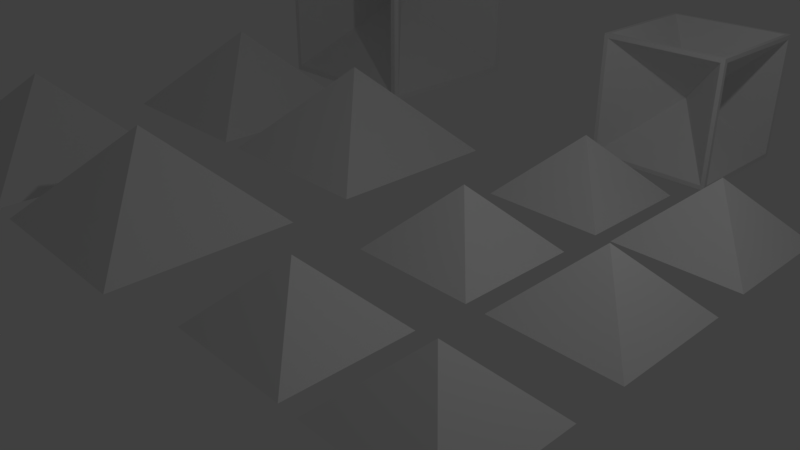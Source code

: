 # Source: 6sidedModular.blend  (saved by Blender 2.78.0; exported with 4.5.12 LTS)
import bpy
from mathutils import Matrix  # noqa: F401  (used for matrix-valued properties, if any)

bpy.ops.wm.read_factory_settings(use_empty=True)
scene = bpy.context.scene
scene.name = 'Scene'

# ---- collections
col_collection_1 = bpy.data.collections.new('Collection 1'); scene.collection.children.link(col_collection_1)

# ---- world
world_world = bpy.data.worlds.new('World'); scene.world = world_world
world_world.color = (0.05088, 0.05088, 0.05088)
world_world.use_sun_shadow = False
world_world.sun_shadow_jitter_overblur = 0.0
world_world.cycles.sampling_method = 'MANUAL'

# ---- cameras
cam_camera = bpy.data.cameras.new('Camera')
cam_camera.clip_end = 100.0
cam_camera.lens = 35.0
cam_camera.sensor_width = 32.0
cam_camera.sensor_height = 18.0
cam_camera.ortho_scale = 7.314
cam_camera.dof.focus_distance = 0.0
cam_camera.dof.aperture_fstop = 128.0

# ---- lights
light_lamp = bpy.data.lights.new('Lamp', 'POINT')
light_lamp.transmission_factor = 0.0
light_lamp.cutoff_distance = 30.0
light_lamp.energy = 100.0
light_lamp.shadow_buffer_clip_start = 1.001
light_lamp.shadow_soft_size = 0.1
light_lamp.shadow_maximum_resolution = 0.006
light_lamp.use_absolute_resolution = True

# ---- meshes
me_plane_023 = bpy.data.meshes.new('Plane.023')
me_plane_023.from_pydata([(-1.584, -12.9, 3.0), (-4.384, -12.9, 3.0), (-1.584, -10.1, 3.0), (-4.384, -10.1, 3.0), (-2.984, -11.5, 1.6), (-2.615, -9.729, 1.729), (-2.984, -11.5, 1.7), (-4.284, -10.2, 3.0), (-1.684, -10.2, 3.0), (-1.684, -12.8, 3.0), (-4.284, -12.8, 3.0), (-1.564, -8.881, 3.0), (-4.364, -8.881, 3.0), (-1.564, -6.081, 3.0), (-4.364, -6.081, 3.0), (-2.964, -7.481, 1.6), (-2.596, -5.714, 1.729), (-2.964, -7.481, 1.7), (-4.264, -6.181, 3.0), (-1.664, -6.181, 3.0), (-1.664, -8.781, 3.0), (-4.264, -8.781, 3.0), (-1.484, -5.059, 3.0), (-4.284, -5.059, 3.0), (-1.484, -2.259, 3.0), (-4.284, -2.259, 3.0), (-2.884, -3.659, 1.6), (-2.516, -1.893, 1.729), (-2.884, -3.659, 1.7), (-4.184, -2.359, 3.0), (-1.584, -2.359, 3.0), (-1.584, -4.959, 3.0), (-4.184, -4.959, 3.0), (1.675, -12.9, 3.0), (-1.125, -12.9, 3.0), (1.675, -10.1, 3.0), (-1.125, -10.1, 3.0), (0.2747, -11.5, 1.6), (0.6433, -9.729, 1.729), (0.2747, -11.5, 1.7), (-1.025, -10.2, 3.0), (1.575, -10.2, 3.0), (1.575, -12.8, 3.0), (-1.025, -12.8, 3.0), (1.675, -8.881, 3.0), (-1.125, -8.881, 3.0), (1.675, -6.081, 3.0), (-1.125, -6.081, 3.0), (0.2747, -7.481, 1.6), (0.6433, -5.714, 1.729), (0.2747, -7.481, 1.7), (-1.025, -6.181, 3.0), (1.575, -6.181, 3.0), (1.575, -8.781, 3.0), (-1.025, -8.781, 3.0), (1.675, -5.059, 3.0), (-1.125, -5.059, 3.0), (1.675, -2.259, 3.0), (-1.125, -2.259, 3.0), (0.2747, -3.659, 1.6), (0.6433, -1.893, 1.729), (0.2747, -3.659, 1.7), (-1.025, -2.359, 3.0), (1.575, -2.359, 3.0), (1.575, -4.959, 3.0), (-1.025, -4.959, 3.0), (0.0, 0.0, 1.4), (-1.4, 1.4, 0.0), (1.4, 1.4, 0.0), (1.4, -1.4, 0.0), (-1.4, -1.4, 0.0), (1.5, -1.5, -1.192e-07), (-1.5, -1.5, 1.192e-07), (1.5, 1.5, -2.384e-07), (-1.5, 1.5, 0.0), (1.5, -1.5, 3.0), (-1.5, -1.5, 3.0), (1.5, 1.5, 3.0), (-1.5, 1.5, 3.0), (-0.1, -1.192e-07, 1.5), (-1.5, 1.4, 2.9), (-1.5, 1.4, 0.1), (-1.5, -1.4, 0.1), (-1.5, -1.4, 2.9), (0.1, -1.192e-07, 1.5), (1.5, 1.4, 0.1), (1.5, 1.4, 2.9), (1.5, -1.4, 2.9), (1.5, -1.4, 0.1), (1.311e-07, 0.1, 1.5), (1.4, 1.5, 0.1), (-1.4, 1.5, 0.1), (-1.4, 1.5, 2.9), (1.4, 1.5, 2.9), (1.311e-07, -0.1, 1.5), (1.4, -1.5, 2.9), (-1.4, -1.5, 2.9), (-1.4, -1.5, 0.1), (1.4, -1.5, 0.1), (1.399e-07, 0.0, 1.6), (1.4, 1.4, 3.0), (-1.4, 1.4, 3.0), (-1.4, -1.4, 3.0), (1.4, -1.4, 3.0)], [], [(8, 6, 7), (4, 3, 1), (2, 3, 4), (0, 2, 4), (1, 0, 4), (9, 6, 8), (10, 6, 9), (6, 10, 7), (1, 10, 9, 0), (0, 9, 8, 2), (2, 8, 7, 3), (1, 3, 7, 10), (19, 17, 18), (15, 14, 12), (13, 14, 15), (11, 13, 15), (12, 11, 15), (20, 17, 19), (21, 17, 20), (17, 21, 18), (12, 21, 20, 11), (11, 20, 19, 13), (13, 19, 18, 14), (12, 14, 18, 21), (30, 28, 29), (26, 25, 23), (24, 25, 26), (22, 24, 26), (23, 22, 26), (31, 28, 30), (32, 28, 31), (28, 32, 29), (23, 32, 31, 22), (22, 31, 30, 24), (24, 30, 29, 25), (23, 25, 29, 32), (41, 39, 40), (37, 36, 34), (35, 36, 37), (33, 35, 37), (34, 33, 37), (42, 39, 41), (43, 39, 42), (39, 43, 40), (34, 43, 42, 33), (33, 42, 41, 35), (35, 41, 40, 36), (34, 36, 40, 43), (52, 50, 51), (48, 47, 45), (46, 47, 48), (44, 46, 48), (45, 44, 48), (53, 50, 52), (54, 50, 53), (50, 54, 51), (45, 54, 53, 44), (44, 53, 52, 46), (46, 52, 51, 47), (45, 47, 51, 54), (63, 61, 62), (59, 58, 56), (57, 58, 59), (55, 57, 59), (56, 55, 59), (64, 61, 63), (65, 61, 64), (61, 65, 62), (56, 65, 64, 55), (55, 64, 63, 57), (57, 63, 62, 58), (56, 58, 62, 65), (66, 69, 68), (69, 66, 70), (66, 67, 70), (67, 66, 68), (79, 82, 81), (82, 79, 83), (79, 80, 83), (80, 79, 81), (84, 87, 86), (87, 84, 88), (84, 85, 88), (85, 84, 86), (89, 92, 91), (92, 89, 93), (89, 90, 93), (90, 89, 91), (94, 97, 96), (97, 94, 98), (94, 95, 98), (95, 94, 96), (99, 102, 101), (102, 99, 103), (99, 100, 103), (100, 99, 101), (75, 103, 100, 77), (76, 102, 103, 75), (76, 78, 101, 102), (77, 100, 101, 78), (86, 77, 73, 85), (71, 88, 85, 73), (88, 71, 75, 87), (75, 77, 86, 87), (72, 97, 98, 71), (98, 95, 75, 71), (75, 95, 96, 76), (96, 97, 72, 76), (83, 76, 72, 82), (72, 74, 81, 82), (81, 74, 78, 80), (76, 83, 80, 78), (73, 90, 91, 74), (91, 92, 78, 74), (78, 92, 93, 77), (93, 90, 73, 77), (69, 71, 73, 68), (70, 72, 71, 69), (67, 74, 72, 70), (68, 73, 74, 67)])
me_plane_023.use_remesh_preserve_volume = False
me_plane_023.use_remesh_preserve_attributes = False
me_plane_023.use_mirror_vertex_groups = False
me_plane_023.update()
me_plane_022 = bpy.data.meshes.new('Plane.022')
me_plane_022.from_pydata([(-1.584, -12.9, 3.0), (-4.384, -12.9, 3.0), (-1.584, -10.1, 3.0), (-4.384, -10.1, 3.0), (-2.984, -11.5, 1.6), (-2.615, -9.729, 1.729), (-2.984, -11.5, 1.7), (-4.284, -10.2, 3.0), (-1.684, -10.2, 3.0), (-1.684, -12.8, 3.0), (-4.284, -12.8, 3.0), (-1.564, -8.881, 3.0), (-4.364, -8.881, 3.0), (-1.564, -6.081, 3.0), (-4.364, -6.081, 3.0), (-2.964, -7.481, 1.6), (-2.596, -5.714, 1.729), (-2.964, -7.481, 1.7), (-4.264, -6.181, 3.0), (-1.664, -6.181, 3.0), (-1.664, -8.781, 3.0), (-4.264, -8.781, 3.0), (-1.484, -5.059, 3.0), (-4.284, -5.059, 3.0), (-1.484, -2.259, 3.0), (-4.284, -2.259, 3.0), (-2.884, -3.659, 1.6), (-2.516, -1.893, 1.729), (-2.884, -3.659, 1.7), (-4.184, -2.359, 3.0), (-1.584, -2.359, 3.0), (-1.584, -4.959, 3.0), (-4.184, -4.959, 3.0), (1.675, -12.9, 3.0), (-1.125, -12.9, 3.0), (1.675, -10.1, 3.0), (-1.125, -10.1, 3.0), (0.2747, -11.5, 1.6), (0.6433, -9.729, 1.729), (0.2747, -11.5, 1.7), (-1.025, -10.2, 3.0), (1.575, -10.2, 3.0), (1.575, -12.8, 3.0), (-1.025, -12.8, 3.0), (1.675, -8.881, 3.0), (-1.125, -8.881, 3.0), (1.675, -6.081, 3.0), (-1.125, -6.081, 3.0), (0.2747, -7.481, 1.6), (0.6433, -5.714, 1.729), (0.2747, -7.481, 1.7), (-1.025, -6.181, 3.0), (1.575, -6.181, 3.0), (1.575, -8.781, 3.0), (-1.025, -8.781, 3.0), (1.675, -5.059, 3.0), (-1.125, -5.059, 3.0), (1.675, -2.259, 3.0), (-1.125, -2.259, 3.0), (0.2747, -3.659, 1.6), (0.6433, -1.893, 1.729), (0.2747, -3.659, 1.7), (-1.025, -2.359, 3.0), (1.575, -2.359, 3.0), (1.575, -4.959, 3.0), (-1.025, -4.959, 3.0), (0.0, 0.0, 1.4), (-1.4, 1.4, 0.0), (1.4, 1.4, 0.0), (1.4, -1.4, 0.0), (-1.4, -1.4, 0.0), (1.5, -1.5, -1.192e-07), (-1.5, -1.5, 1.192e-07), (1.5, 1.5, -2.384e-07), (-1.5, 1.5, 0.0), (1.5, -1.5, 3.0), (-1.5, -1.5, 3.0), (1.5, 1.5, 3.0), (-1.5, 1.5, 3.0), (-0.1, -1.192e-07, 1.5), (-1.5, 1.4, 2.9), (-1.5, 1.4, 0.1), (-1.5, -1.4, 0.1), (-1.5, -1.4, 2.9), (0.1, -1.192e-07, 1.5), (1.5, 1.4, 0.1), (1.5, 1.4, 2.9), (1.5, -1.4, 2.9), (1.5, -1.4, 0.1), (1.311e-07, 0.1, 1.5), (1.4, 1.5, 0.1), (-1.4, 1.5, 0.1), (-1.4, 1.5, 2.9), (1.4, 1.5, 2.9), (1.311e-07, -0.1, 1.5), (1.4, -1.5, 2.9), (-1.4, -1.5, 2.9), (-1.4, -1.5, 0.1), (1.4, -1.5, 0.1), (1.399e-07, 0.0, 1.6), (1.4, 1.4, 3.0), (-1.4, 1.4, 3.0), (-1.4, -1.4, 3.0), (1.4, -1.4, 3.0)], [], [(8, 6, 7), (4, 3, 1), (2, 3, 4), (0, 2, 4), (1, 0, 4), (9, 6, 8), (10, 6, 9), (6, 10, 7), (1, 10, 9, 0), (0, 9, 8, 2), (2, 8, 7, 3), (1, 3, 7, 10), (19, 17, 18), (15, 14, 12), (13, 14, 15), (11, 13, 15), (12, 11, 15), (20, 17, 19), (21, 17, 20), (17, 21, 18), (12, 21, 20, 11), (11, 20, 19, 13), (13, 19, 18, 14), (12, 14, 18, 21), (30, 28, 29), (26, 25, 23), (24, 25, 26), (22, 24, 26), (23, 22, 26), (31, 28, 30), (32, 28, 31), (28, 32, 29), (23, 32, 31, 22), (22, 31, 30, 24), (24, 30, 29, 25), (23, 25, 29, 32), (41, 39, 40), (37, 36, 34), (35, 36, 37), (33, 35, 37), (34, 33, 37), (42, 39, 41), (43, 39, 42), (39, 43, 40), (34, 43, 42, 33), (33, 42, 41, 35), (35, 41, 40, 36), (34, 36, 40, 43), (52, 50, 51), (48, 47, 45), (46, 47, 48), (44, 46, 48), (45, 44, 48), (53, 50, 52), (54, 50, 53), (50, 54, 51), (45, 54, 53, 44), (44, 53, 52, 46), (46, 52, 51, 47), (45, 47, 51, 54), (63, 61, 62), (59, 58, 56), (57, 58, 59), (55, 57, 59), (56, 55, 59), (64, 61, 63), (65, 61, 64), (61, 65, 62), (56, 65, 64, 55), (55, 64, 63, 57), (57, 63, 62, 58), (56, 58, 62, 65), (66, 69, 68), (69, 66, 70), (66, 67, 70), (67, 66, 68), (79, 82, 81), (82, 79, 83), (79, 80, 83), (80, 79, 81), (84, 87, 86), (87, 84, 88), (84, 85, 88), (85, 84, 86), (89, 92, 91), (92, 89, 93), (89, 90, 93), (90, 89, 91), (94, 97, 96), (97, 94, 98), (94, 95, 98), (95, 94, 96), (99, 102, 101), (102, 99, 103), (99, 100, 103), (100, 99, 101), (75, 103, 100, 77), (76, 102, 103, 75), (76, 78, 101, 102), (77, 100, 101, 78), (86, 77, 73, 85), (71, 88, 85, 73), (88, 71, 75, 87), (75, 77, 86, 87), (72, 97, 98, 71), (98, 95, 75, 71), (75, 95, 96, 76), (96, 97, 72, 76), (83, 76, 72, 82), (72, 74, 81, 82), (81, 74, 78, 80), (76, 83, 80, 78), (73, 90, 91, 74), (91, 92, 78, 74), (78, 92, 93, 77), (93, 90, 73, 77), (69, 71, 73, 68), (70, 72, 71, 69), (67, 74, 72, 70), (68, 73, 74, 67)])
me_plane_022.use_remesh_preserve_volume = False
me_plane_022.use_remesh_preserve_attributes = False
me_plane_022.use_mirror_vertex_groups = False
me_plane_022.update()
me_plane_006 = bpy.data.meshes.new('Plane.006')
me_plane_006.from_pydata([(-1.584, -12.9, 3.0), (-4.384, -12.9, 3.0), (-1.584, -10.1, 3.0), (-4.384, -10.1, 3.0), (-2.984, -11.5, 1.6), (-2.615, -9.729, 1.729), (-2.984, -11.5, 1.7), (-4.284, -10.2, 3.0), (-1.684, -10.2, 3.0), (-1.684, -12.8, 3.0), (-4.284, -12.8, 3.0), (-1.564, -8.881, 3.0), (-4.364, -8.881, 3.0), (-1.564, -6.081, 3.0), (-4.364, -6.081, 3.0), (-2.964, -7.481, 1.6), (-2.596, -5.714, 1.729), (-2.964, -7.481, 1.7), (-4.264, -6.181, 3.0), (-1.664, -6.181, 3.0), (-1.664, -8.781, 3.0), (-4.264, -8.781, 3.0), (-1.484, -5.059, 3.0), (-4.284, -5.059, 3.0), (-1.484, -2.259, 3.0), (-4.284, -2.259, 3.0), (-2.884, -3.659, 1.6), (-2.516, -1.893, 1.729), (-2.884, -3.659, 1.7), (-4.184, -2.359, 3.0), (-1.584, -2.359, 3.0), (-1.584, -4.959, 3.0), (-4.184, -4.959, 3.0), (1.675, -12.9, 3.0), (-1.125, -12.9, 3.0), (1.675, -10.1, 3.0), (-1.125, -10.1, 3.0), (0.2747, -11.5, 1.6), (0.6433, -9.729, 1.729), (0.2747, -11.5, 1.7), (-1.025, -10.2, 3.0), (1.575, -10.2, 3.0), (1.575, -12.8, 3.0), (-1.025, -12.8, 3.0), (1.675, -8.881, 3.0), (-1.125, -8.881, 3.0), (1.675, -6.081, 3.0), (-1.125, -6.081, 3.0), (0.2747, -7.481, 1.6), (0.6433, -5.714, 1.729), (0.2747, -7.481, 1.7), (-1.025, -6.181, 3.0), (1.575, -6.181, 3.0), (1.575, -8.781, 3.0), (-1.025, -8.781, 3.0), (1.675, -5.059, 3.0), (-1.125, -5.059, 3.0), (1.675, -2.259, 3.0), (-1.125, -2.259, 3.0), (0.2747, -3.659, 1.6), (0.6433, -1.893, 1.729), (0.2747, -3.659, 1.7), (-1.025, -2.359, 3.0), (1.575, -2.359, 3.0), (1.575, -4.959, 3.0), (-1.025, -4.959, 3.0), (0.0, 0.0, 1.4), (-1.4, 1.4, 0.0), (1.4, 1.4, 0.0), (1.4, -1.4, 0.0), (-1.4, -1.4, 0.0), (1.5, -1.5, -1.192e-07), (-1.5, -1.5, 1.192e-07), (1.5, 1.5, -2.384e-07), (-1.5, 1.5, 0.0), (1.5, -1.5, 3.0), (-1.5, -1.5, 3.0), (1.5, 1.5, 3.0), (-1.5, 1.5, 3.0), (-0.1, -1.192e-07, 1.5), (-1.5, 1.4, 2.9), (-1.5, 1.4, 0.1), (-1.5, -1.4, 0.1), (-1.5, -1.4, 2.9), (0.1, -1.192e-07, 1.5), (1.5, 1.4, 0.1), (1.5, 1.4, 2.9), (1.5, -1.4, 2.9), (1.5, -1.4, 0.1), (1.311e-07, 0.1, 1.5), (1.4, 1.5, 0.1), (-1.4, 1.5, 0.1), (-1.4, 1.5, 2.9), (1.4, 1.5, 2.9), (1.311e-07, -0.1, 1.5), (1.4, -1.5, 2.9), (-1.4, -1.5, 2.9), (-1.4, -1.5, 0.1), (1.4, -1.5, 0.1), (1.399e-07, 0.0, 1.6), (1.4, 1.4, 3.0), (-1.4, 1.4, 3.0), (-1.4, -1.4, 3.0), (1.4, -1.4, 3.0)], [], [(8, 6, 7), (4, 3, 1), (2, 3, 4), (0, 2, 4), (1, 0, 4), (9, 6, 8), (10, 6, 9), (6, 10, 7), (1, 10, 9, 0), (0, 9, 8, 2), (2, 8, 7, 3), (1, 3, 7, 10), (19, 17, 18), (15, 14, 12), (13, 14, 15), (11, 13, 15), (12, 11, 15), (20, 17, 19), (21, 17, 20), (17, 21, 18), (12, 21, 20, 11), (11, 20, 19, 13), (13, 19, 18, 14), (12, 14, 18, 21), (30, 28, 29), (26, 25, 23), (24, 25, 26), (22, 24, 26), (23, 22, 26), (31, 28, 30), (32, 28, 31), (28, 32, 29), (23, 32, 31, 22), (22, 31, 30, 24), (24, 30, 29, 25), (23, 25, 29, 32), (41, 39, 40), (37, 36, 34), (35, 36, 37), (33, 35, 37), (34, 33, 37), (42, 39, 41), (43, 39, 42), (39, 43, 40), (34, 43, 42, 33), (33, 42, 41, 35), (35, 41, 40, 36), (34, 36, 40, 43), (52, 50, 51), (48, 47, 45), (46, 47, 48), (44, 46, 48), (45, 44, 48), (53, 50, 52), (54, 50, 53), (50, 54, 51), (45, 54, 53, 44), (44, 53, 52, 46), (46, 52, 51, 47), (45, 47, 51, 54), (63, 61, 62), (59, 58, 56), (57, 58, 59), (55, 57, 59), (56, 55, 59), (64, 61, 63), (65, 61, 64), (61, 65, 62), (56, 65, 64, 55), (55, 64, 63, 57), (57, 63, 62, 58), (56, 58, 62, 65), (66, 69, 68), (69, 66, 70), (66, 67, 70), (67, 66, 68), (79, 82, 81), (82, 79, 83), (79, 80, 83), (80, 79, 81), (84, 87, 86), (87, 84, 88), (84, 85, 88), (85, 84, 86), (89, 92, 91), (92, 89, 93), (89, 90, 93), (90, 89, 91), (94, 97, 96), (97, 94, 98), (94, 95, 98), (95, 94, 96), (99, 102, 101), (102, 99, 103), (99, 100, 103), (100, 99, 101), (75, 103, 100, 77), (76, 102, 103, 75), (76, 78, 101, 102), (77, 100, 101, 78), (86, 77, 73, 85), (71, 88, 85, 73), (88, 71, 75, 87), (75, 77, 86, 87), (72, 97, 98, 71), (98, 95, 75, 71), (75, 95, 96, 76), (96, 97, 72, 76), (83, 76, 72, 82), (72, 74, 81, 82), (81, 74, 78, 80), (76, 83, 80, 78), (73, 90, 91, 74), (91, 92, 78, 74), (78, 92, 93, 77), (93, 90, 73, 77), (69, 71, 73, 68), (70, 72, 71, 69), (67, 74, 72, 70), (68, 73, 74, 67)])
me_plane_006.use_remesh_preserve_volume = False
me_plane_006.use_remesh_preserve_attributes = False
me_plane_006.use_mirror_vertex_groups = False
me_plane_006.update()

# ---- objects
ob_cubeshell_002 = bpy.data.objects.new('CubeShell.002', me_plane_023)
ob_cubeshell_001 = bpy.data.objects.new('CubeShell.001', me_plane_022)
ob_cubeshell = bpy.data.objects.new('CubeShell', me_plane_006)
ob_lamp = bpy.data.objects.new('Lamp', light_lamp)
ob_camera = bpy.data.objects.new('Camera', cam_camera)

# ---- transforms, parenting, visibility, modifiers, constraints
ob_cubeshell_002.location = (5.935, 5.92, 1.0)
ob_cubeshell_002.rotation_euler = (-0.0, -3.142, -0.0)
ob_cubeshell_002.scale = (0.3333, 0.3333, 0.3333)
ob_cubeshell_002.lineart.crease_threshold = 0.0
ob_cubeshell_001.location = (0.9374, 5.92, 2.0)
ob_cubeshell_001.rotation_euler = (-0.0, -3.142, -0.0)
ob_cubeshell_001.scale = (0.6667, 0.6667, 0.6667)
ob_cubeshell_001.lineart.crease_threshold = 0.0
ob_cubeshell.location = (-5.759, 5.92, 3.0)
ob_cubeshell.rotation_euler = (-0.0, -3.142, -0.0)
ob_cubeshell.lineart.crease_threshold = 0.0
ob_lamp.location = (4.076, 1.005, 5.904)
ob_lamp.rotation_euler = (0.6503, 0.05522, 1.866)
ob_lamp.lock_rotations_4d = False
ob_lamp.empty_display_type = 'ARROWS'
ob_lamp.color = (0.0, 0.0, 0.0, 0.0)
ob_lamp.lineart.crease_threshold = 0.0
ob_camera.location = (7.481, -6.508, 5.344)
ob_camera.rotation_euler = (1.109, 0.0, 0.8149)
ob_camera.lock_rotations_4d = False
ob_camera.empty_display_type = 'ARROWS'
ob_camera.color = (0.0, 0.0, 0.0, 0.0)
ob_camera.display_type = 'WIRE'
ob_camera.lineart.crease_threshold = 0.0

# ---- collection membership
col_collection_1.objects.link(ob_cubeshell_002)
col_collection_1.objects.link(ob_cubeshell_001)
col_collection_1.objects.link(ob_cubeshell)
col_collection_1.objects.link(ob_lamp)
col_collection_1.objects.link(ob_camera)

# ---- scene / render settings (as saved in the file)
scene.camera = ob_camera
scene.frame_start = 1; scene.frame_end = 250; scene.frame_set(1)
scene.render.engine = 'BLENDER_EEVEE_NEXT'
scene.render.resolution_percentage = 50
scene.render.dither_intensity = 0.0
scene.cycles.use_denoising = False
scene.cycles.samples = 128
scene.cycles.sampling_pattern = 'TABULATED_SOBOL'
scene.cycles.light_sampling_threshold = 0.0
scene.cycles.use_adaptive_sampling = False
scene.cycles.use_light_tree = False
scene.cycles.blur_glossy = 0.0
scene.cycles.sample_clamp_indirect = 0.0
scene.view_settings.view_transform = 'Standard'
bpy.context.view_layer.update()
